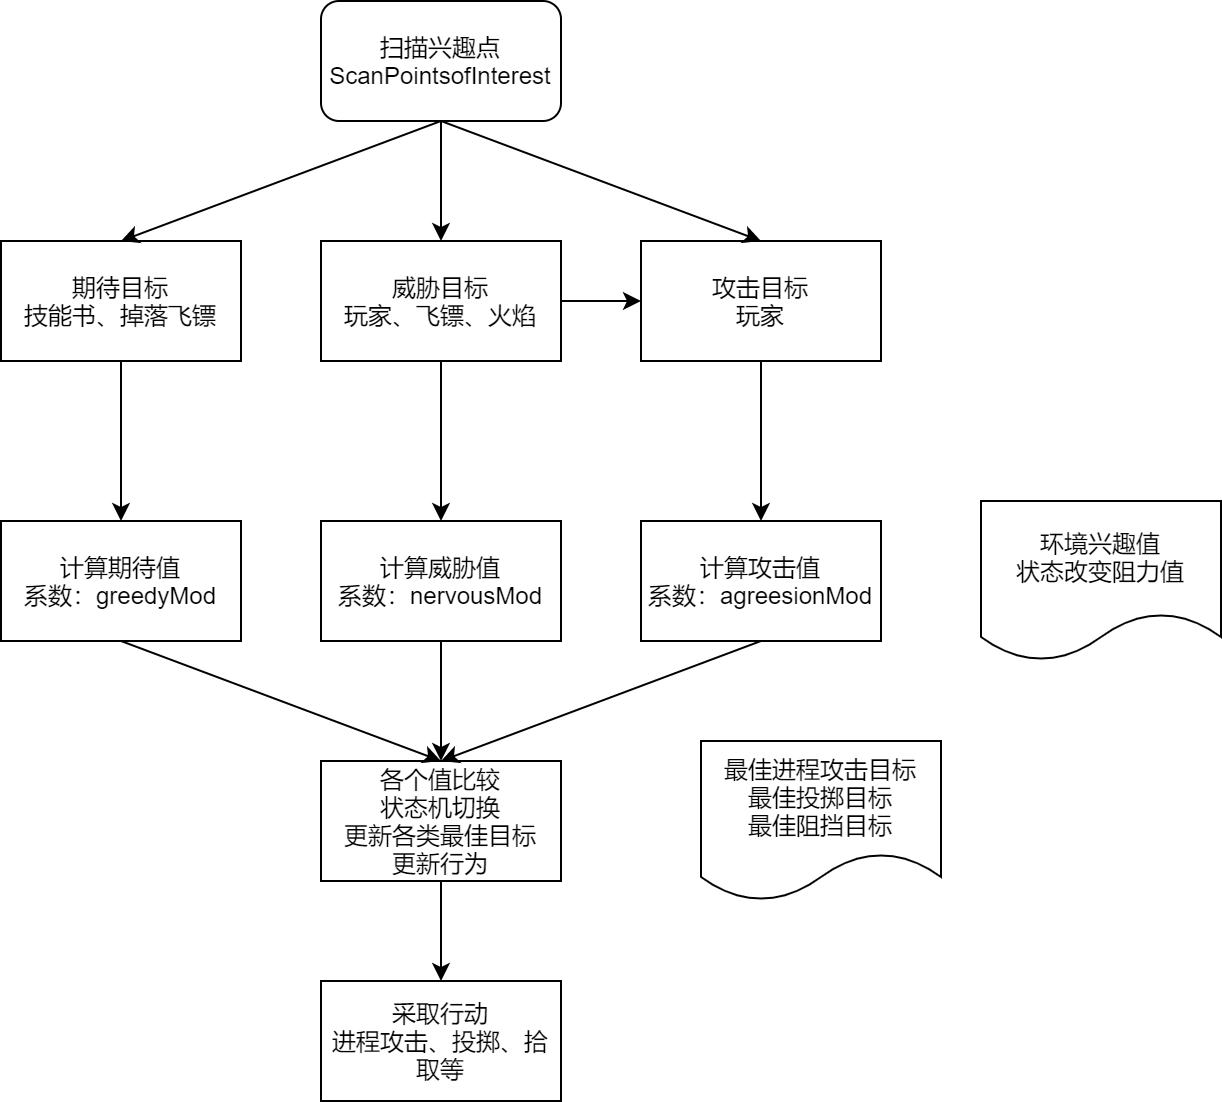

The diagram above was exported from draw.io. Its source (the exported page's mxGraphModel, read from the mxfile embedded in the PNG):
<mxGraphModel dx="1422" dy="942" grid="1" gridSize="10" guides="1" tooltips="1" connect="1" arrows="1" fold="1" page="1" pageScale="1" pageWidth="827" pageHeight="1169" math="0" shadow="0">
  <root>
    <mxCell id="0" />
    <mxCell id="1" parent="0" />
    <mxCell id="Lf6ljBVcBBdTFXDT_I2M-5" value="" style="edgeStyle=orthogonalEdgeStyle;rounded=0;orthogonalLoop=1;jettySize=auto;html=1;" parent="1" source="Lf6ljBVcBBdTFXDT_I2M-1" target="Lf6ljBVcBBdTFXDT_I2M-3" edge="1">
      <mxGeometry relative="1" as="geometry" />
    </mxCell>
    <mxCell id="Lf6ljBVcBBdTFXDT_I2M-1" value="扫描兴趣点&lt;br&gt;ScanPointsofInterest" style="rounded=1;whiteSpace=wrap;html=1;" parent="1" vertex="1">
      <mxGeometry x="340" y="100" width="120" height="60" as="geometry" />
    </mxCell>
    <mxCell id="Lf6ljBVcBBdTFXDT_I2M-9" value="" style="edgeStyle=orthogonalEdgeStyle;rounded=0;orthogonalLoop=1;jettySize=auto;html=1;" parent="1" source="Lf6ljBVcBBdTFXDT_I2M-2" target="Lf6ljBVcBBdTFXDT_I2M-8" edge="1">
      <mxGeometry relative="1" as="geometry" />
    </mxCell>
    <mxCell id="Lf6ljBVcBBdTFXDT_I2M-2" value="期待目标&lt;br&gt;技能书、掉落飞镖" style="rounded=0;whiteSpace=wrap;html=1;" parent="1" vertex="1">
      <mxGeometry x="180" y="220" width="120" height="60" as="geometry" />
    </mxCell>
    <mxCell id="Lf6ljBVcBBdTFXDT_I2M-11" value="" style="edgeStyle=orthogonalEdgeStyle;rounded=0;orthogonalLoop=1;jettySize=auto;html=1;" parent="1" source="Lf6ljBVcBBdTFXDT_I2M-3" target="Lf6ljBVcBBdTFXDT_I2M-10" edge="1">
      <mxGeometry relative="1" as="geometry" />
    </mxCell>
    <mxCell id="2zPlpD1VHusIIE7u_1W3-1" value="" style="edgeStyle=orthogonalEdgeStyle;rounded=0;orthogonalLoop=1;jettySize=auto;html=1;" edge="1" parent="1" source="Lf6ljBVcBBdTFXDT_I2M-3" target="Lf6ljBVcBBdTFXDT_I2M-4">
      <mxGeometry relative="1" as="geometry" />
    </mxCell>
    <mxCell id="Lf6ljBVcBBdTFXDT_I2M-3" value="威胁目标&lt;br&gt;玩家、飞镖、火焰" style="rounded=0;whiteSpace=wrap;html=1;" parent="1" vertex="1">
      <mxGeometry x="340" y="220" width="120" height="60" as="geometry" />
    </mxCell>
    <mxCell id="Lf6ljBVcBBdTFXDT_I2M-13" value="" style="edgeStyle=orthogonalEdgeStyle;rounded=0;orthogonalLoop=1;jettySize=auto;html=1;" parent="1" source="Lf6ljBVcBBdTFXDT_I2M-4" target="Lf6ljBVcBBdTFXDT_I2M-12" edge="1">
      <mxGeometry relative="1" as="geometry" />
    </mxCell>
    <mxCell id="Lf6ljBVcBBdTFXDT_I2M-4" value="攻击目标&lt;br&gt;玩家" style="rounded=0;whiteSpace=wrap;html=1;" parent="1" vertex="1">
      <mxGeometry x="500" y="220" width="120" height="60" as="geometry" />
    </mxCell>
    <mxCell id="Lf6ljBVcBBdTFXDT_I2M-6" value="" style="endArrow=classic;html=1;exitX=0.5;exitY=1;exitDx=0;exitDy=0;entryX=0.5;entryY=0;entryDx=0;entryDy=0;" parent="1" source="Lf6ljBVcBBdTFXDT_I2M-1" target="Lf6ljBVcBBdTFXDT_I2M-4" edge="1">
      <mxGeometry width="50" height="50" relative="1" as="geometry">
        <mxPoint x="550" y="190" as="sourcePoint" />
        <mxPoint x="600" y="140" as="targetPoint" />
      </mxGeometry>
    </mxCell>
    <mxCell id="Lf6ljBVcBBdTFXDT_I2M-7" value="" style="endArrow=classic;html=1;exitX=0.5;exitY=1;exitDx=0;exitDy=0;entryX=0.5;entryY=0;entryDx=0;entryDy=0;" parent="1" source="Lf6ljBVcBBdTFXDT_I2M-1" target="Lf6ljBVcBBdTFXDT_I2M-2" edge="1">
      <mxGeometry width="50" height="50" relative="1" as="geometry">
        <mxPoint x="410" y="170" as="sourcePoint" />
        <mxPoint x="570" y="230" as="targetPoint" />
      </mxGeometry>
    </mxCell>
    <mxCell id="Lf6ljBVcBBdTFXDT_I2M-8" value="计算期待值&lt;br&gt;系数：greedyMod" style="whiteSpace=wrap;html=1;rounded=0;" parent="1" vertex="1">
      <mxGeometry x="180" y="360" width="120" height="60" as="geometry" />
    </mxCell>
    <mxCell id="Lf6ljBVcBBdTFXDT_I2M-15" value="" style="edgeStyle=orthogonalEdgeStyle;rounded=0;orthogonalLoop=1;jettySize=auto;html=1;" parent="1" source="Lf6ljBVcBBdTFXDT_I2M-10" target="Lf6ljBVcBBdTFXDT_I2M-14" edge="1">
      <mxGeometry relative="1" as="geometry" />
    </mxCell>
    <mxCell id="Lf6ljBVcBBdTFXDT_I2M-10" value="计算威胁值&lt;br&gt;系数：nervousMod" style="whiteSpace=wrap;html=1;rounded=0;" parent="1" vertex="1">
      <mxGeometry x="340" y="360" width="120" height="60" as="geometry" />
    </mxCell>
    <mxCell id="Lf6ljBVcBBdTFXDT_I2M-12" value="计算攻击值&lt;br&gt;系数：agreesionMod" style="whiteSpace=wrap;html=1;rounded=0;" parent="1" vertex="1">
      <mxGeometry x="500" y="360" width="120" height="60" as="geometry" />
    </mxCell>
    <mxCell id="Lf6ljBVcBBdTFXDT_I2M-19" value="" style="edgeStyle=orthogonalEdgeStyle;rounded=0;orthogonalLoop=1;jettySize=auto;html=1;" parent="1" source="Lf6ljBVcBBdTFXDT_I2M-14" target="Lf6ljBVcBBdTFXDT_I2M-18" edge="1">
      <mxGeometry relative="1" as="geometry" />
    </mxCell>
    <mxCell id="Lf6ljBVcBBdTFXDT_I2M-14" value="各个值比较&lt;br&gt;状态机切换&lt;br&gt;更新各类最佳目标&lt;br&gt;更新行为" style="rounded=0;whiteSpace=wrap;html=1;" parent="1" vertex="1">
      <mxGeometry x="340" y="480" width="120" height="60" as="geometry" />
    </mxCell>
    <mxCell id="Lf6ljBVcBBdTFXDT_I2M-16" value="" style="endArrow=classic;html=1;exitX=0.5;exitY=1;exitDx=0;exitDy=0;entryX=0.5;entryY=0;entryDx=0;entryDy=0;" parent="1" source="Lf6ljBVcBBdTFXDT_I2M-8" target="Lf6ljBVcBBdTFXDT_I2M-14" edge="1">
      <mxGeometry width="50" height="50" relative="1" as="geometry">
        <mxPoint x="220" y="520" as="sourcePoint" />
        <mxPoint x="270" y="470" as="targetPoint" />
      </mxGeometry>
    </mxCell>
    <mxCell id="Lf6ljBVcBBdTFXDT_I2M-17" value="" style="endArrow=classic;html=1;exitX=0.5;exitY=1;exitDx=0;exitDy=0;entryX=0.5;entryY=0;entryDx=0;entryDy=0;" parent="1" source="Lf6ljBVcBBdTFXDT_I2M-12" target="Lf6ljBVcBBdTFXDT_I2M-14" edge="1">
      <mxGeometry width="50" height="50" relative="1" as="geometry">
        <mxPoint x="610" y="530" as="sourcePoint" />
        <mxPoint x="660" y="480" as="targetPoint" />
      </mxGeometry>
    </mxCell>
    <mxCell id="Lf6ljBVcBBdTFXDT_I2M-18" value="采取行动&lt;br&gt;进程攻击、投掷、拾取等" style="whiteSpace=wrap;html=1;rounded=0;" parent="1" vertex="1">
      <mxGeometry x="340" y="590" width="120" height="60" as="geometry" />
    </mxCell>
    <mxCell id="Lf6ljBVcBBdTFXDT_I2M-21" value="&lt;span&gt;最佳进程攻击目标&lt;/span&gt;&lt;br&gt;&lt;span&gt;最佳投掷目标&lt;/span&gt;&lt;br&gt;&lt;span&gt;最佳阻挡目标&lt;/span&gt;" style="shape=document;whiteSpace=wrap;html=1;boundedLbl=1;" parent="1" vertex="1">
      <mxGeometry x="530" y="470" width="120" height="80" as="geometry" />
    </mxCell>
    <mxCell id="2zPlpD1VHusIIE7u_1W3-2" value="&lt;span&gt;环境兴趣值&lt;/span&gt;&lt;br&gt;状态改变阻力值" style="shape=document;whiteSpace=wrap;html=1;boundedLbl=1;" vertex="1" parent="1">
      <mxGeometry x="670" y="350" width="120" height="80" as="geometry" />
    </mxCell>
  </root>
</mxGraphModel>